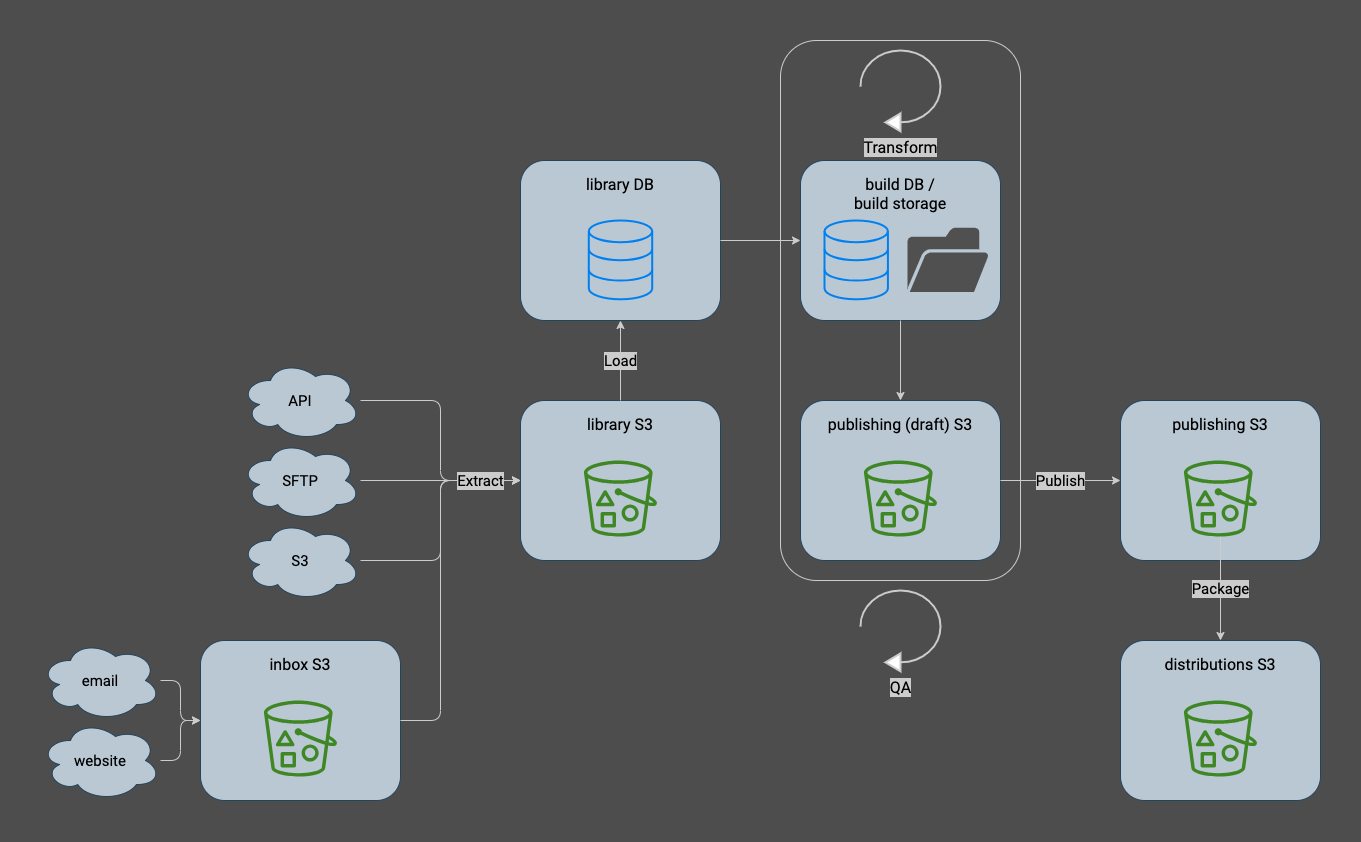

The diagram above was exported from draw.io. Its source (the exported page's mxGraphModel, read from the mxfile embedded in the PNG):
<mxGraphModel dx="1434" dy="816" grid="1" gridSize="10" guides="1" tooltips="1" connect="1" arrows="1" fold="1" page="1" pageScale="1" pageWidth="1600" pageHeight="900" background="#4D4D4D" math="0" shadow="0">
  <root>
    <mxCell id="0" />
    <mxCell id="1" parent="0" />
    <mxCell id="311" value="" style="rounded=1;whiteSpace=wrap;html=1;fontFamily=Roboto;fontSource=https%3A%2F%2Ffonts.googleapis.com%2Fcss%3Ffamily%3DRoboto;fontSize=15;fontColor=#000000;fillColor=none;strokeColor=#CCCCCC;" parent="1" vertex="1">
      <mxGeometry x="900" y="80" width="240" height="540" as="geometry" />
    </mxCell>
    <mxCell id="293" style="edgeStyle=orthogonalEdgeStyle;shape=connector;rounded=1;html=1;entryX=0;entryY=0.5;entryDx=0;entryDy=0;labelBackgroundColor=default;strokeColor=#CCCCCC;fontFamily=Roboto;fontSource=https%3A%2F%2Ffonts.googleapis.com%2Fcss%3Ffamily%3DRoboto;fontSize=15;fontColor=#000000;endArrow=classic;" parent="1" source="29" target="152" edge="1">
      <mxGeometry relative="1" as="geometry">
        <Array as="points">
          <mxPoint x="560" y="440" />
          <mxPoint x="560" y="520" />
        </Array>
      </mxGeometry>
    </mxCell>
    <mxCell id="29" value="API" style="ellipse;shape=cloud;whiteSpace=wrap;html=1;fontSize=15;fillColor=#bac8d3;strokeColor=#23445d;fontFamily=Roboto;fontSource=https%3A%2F%2Ffonts.googleapis.com%2Fcss%3Ffamily%3DRoboto;" parent="1" vertex="1">
      <mxGeometry x="360" y="400" width="120" height="80" as="geometry" />
    </mxCell>
    <mxCell id="297" style="edgeStyle=orthogonalEdgeStyle;shape=connector;rounded=1;html=1;entryX=0;entryY=0.5;entryDx=0;entryDy=0;labelBackgroundColor=default;strokeColor=#CCCCCC;fontFamily=Roboto;fontSource=https%3A%2F%2Ffonts.googleapis.com%2Fcss%3Ffamily%3DRoboto;fontSize=15;fontColor=#000000;endArrow=classic;" parent="1" source="35" target="282" edge="1">
      <mxGeometry relative="1" as="geometry" />
    </mxCell>
    <mxCell id="35" value="email" style="ellipse;shape=cloud;whiteSpace=wrap;html=1;fontSize=15;fillColor=#bac8d3;strokeColor=#23445d;fontFamily=Roboto;fontSource=https%3A%2F%2Ffonts.googleapis.com%2Fcss%3Ffamily%3DRoboto;" parent="1" vertex="1">
      <mxGeometry x="160" y="680.0000000000001" width="120" height="80" as="geometry" />
    </mxCell>
    <mxCell id="299" style="edgeStyle=orthogonalEdgeStyle;shape=connector;rounded=1;html=1;entryX=0;entryY=0.5;entryDx=0;entryDy=0;labelBackgroundColor=default;strokeColor=#CCCCCC;fontFamily=Roboto;fontSource=https%3A%2F%2Ffonts.googleapis.com%2Fcss%3Ffamily%3DRoboto;fontSize=15;fontColor=#000000;endArrow=classic;" parent="1" source="36" target="282" edge="1">
      <mxGeometry relative="1" as="geometry" />
    </mxCell>
    <mxCell id="36" value="website" style="ellipse;shape=cloud;whiteSpace=wrap;html=1;fontSize=15;fillColor=#bac8d3;strokeColor=#23445d;fontFamily=Roboto;fontSource=https%3A%2F%2Ffonts.googleapis.com%2Fcss%3Ffamily%3DRoboto;" parent="1" vertex="1">
      <mxGeometry x="160" y="760.0000000000002" width="120" height="80" as="geometry" />
    </mxCell>
    <mxCell id="294" style="edgeStyle=orthogonalEdgeStyle;shape=connector;rounded=1;html=1;entryX=0;entryY=0.5;entryDx=0;entryDy=0;labelBackgroundColor=default;strokeColor=#CCCCCC;fontFamily=Roboto;fontSource=https%3A%2F%2Ffonts.googleapis.com%2Fcss%3Ffamily%3DRoboto;fontSize=15;fontColor=#000000;endArrow=classic;" parent="1" source="37" target="152" edge="1">
      <mxGeometry relative="1" as="geometry" />
    </mxCell>
    <mxCell id="37" value="S3" style="ellipse;shape=cloud;whiteSpace=wrap;html=1;fontSize=15;fillColor=#bac8d3;strokeColor=#23445d;fontFamily=Roboto;fontSource=https%3A%2F%2Ffonts.googleapis.com%2Fcss%3Ffamily%3DRoboto;" parent="1" vertex="1">
      <mxGeometry x="360" y="560" width="120" height="80" as="geometry" />
    </mxCell>
    <mxCell id="295" style="edgeStyle=orthogonalEdgeStyle;shape=connector;rounded=1;html=1;entryX=0;entryY=0.5;entryDx=0;entryDy=0;labelBackgroundColor=default;strokeColor=#CCCCCC;fontFamily=Roboto;fontSource=https%3A%2F%2Ffonts.googleapis.com%2Fcss%3Ffamily%3DRoboto;fontSize=15;fontColor=#000000;endArrow=classic;" parent="1" source="150" target="152" edge="1">
      <mxGeometry relative="1" as="geometry" />
    </mxCell>
    <mxCell id="150" value="SFTP" style="ellipse;shape=cloud;whiteSpace=wrap;html=1;fontSize=15;fillColor=#bac8d3;strokeColor=#23445d;fontFamily=Roboto;fontSource=https%3A%2F%2Ffonts.googleapis.com%2Fcss%3Ffamily%3DRoboto;" parent="1" vertex="1">
      <mxGeometry x="360" y="480" width="120" height="80" as="geometry" />
    </mxCell>
    <mxCell id="153" value="" style="group;fontFamily=Roboto;fontSource=https%3A%2F%2Ffonts.googleapis.com%2Fcss%3Ffamily%3DRoboto;fontSize=10;" parent="1" vertex="1" connectable="0">
      <mxGeometry x="640" y="439.99999999999994" width="200" height="160" as="geometry" />
    </mxCell>
    <mxCell id="152" value="library S3" style="rounded=1;whiteSpace=wrap;html=1;fontFamily=Roboto;fontSize=16;fontColor=default;align=center;strokeColor=#23445d;fillColor=#bac8d3;fillStyle=solid;verticalAlign=top;spacing=10;fontSource=https%3A%2F%2Ffonts.googleapis.com%2Fcss%3Ffamily%3DRoboto;" parent="153" vertex="1">
      <mxGeometry width="200" height="160" as="geometry" />
    </mxCell>
    <mxCell id="32" value="" style="sketch=0;outlineConnect=0;fontColor=#232F3E;gradientColor=none;fillColor=#3F8624;strokeColor=none;dashed=0;verticalLabelPosition=bottom;verticalAlign=top;align=center;html=1;fontSize=16;fontStyle=0;aspect=fixed;pointerEvents=1;shape=mxgraph.aws4.bucket_with_objects;fontFamily=Roboto;fontSource=https%3A%2F%2Ffonts.googleapis.com%2Fcss%3Ffamily%3DRoboto;" parent="153" vertex="1">
      <mxGeometry x="63.41463414634143" y="60.000000000000114" width="73.17073170731707" height="76.09756097560975" as="geometry" />
    </mxCell>
    <mxCell id="160" value="" style="group;fontFamily=Roboto;fontSource=https%3A%2F%2Ffonts.googleapis.com%2Fcss%3Ffamily%3DRoboto;fontSize=10;" parent="1" vertex="1" connectable="0">
      <mxGeometry x="920" y="199.99999999999994" width="200" height="160" as="geometry" />
    </mxCell>
    <mxCell id="155" value="build DB /&lt;br&gt;build storage" style="rounded=1;whiteSpace=wrap;html=1;fontFamily=Roboto;fontSize=16;fontColor=default;align=center;strokeColor=#23445d;fillColor=#bac8d3;fillStyle=solid;verticalAlign=top;spacing=10;fontSource=https%3A%2F%2Ffonts.googleapis.com%2Fcss%3Ffamily%3DRoboto;" parent="160" vertex="1">
      <mxGeometry width="200" height="160" as="geometry" />
    </mxCell>
    <mxCell id="159" value="" style="html=1;verticalLabelPosition=bottom;align=center;labelBackgroundColor=#ffffff;verticalAlign=top;strokeWidth=2;strokeColor=#0080F0;shadow=0;dashed=0;shape=mxgraph.ios7.icons.data;fontSize=16;fontColor=#000000;fillColor=none;fontFamily=Roboto;fontSource=https%3A%2F%2Ffonts.googleapis.com%2Fcss%3Ffamily%3DRoboto;" parent="160" vertex="1">
      <mxGeometry x="24.00268292682923" y="60.00000000000006" width="63.41463414634146" height="78.81" as="geometry" />
    </mxCell>
    <mxCell id="321" value="" style="sketch=0;pointerEvents=1;shadow=0;dashed=0;html=1;strokeColor=none;fillColor=#505050;labelPosition=center;verticalLabelPosition=bottom;verticalAlign=top;outlineConnect=0;align=center;shape=mxgraph.office.concepts.folder_open;fontSize=16;" parent="160" vertex="1">
      <mxGeometry x="107" y="67.34" width="81.46" height="64.12" as="geometry" />
    </mxCell>
    <mxCell id="102" value="Load" style="edgeStyle=orthogonalEdgeStyle;html=1;fontSize=15;fontColor=#000000;strokeColor=#CCCCCC;exitX=0.5;exitY=0;exitDx=0;exitDy=0;entryX=0.5;entryY=1;entryDx=0;entryDy=0;fontFamily=Roboto;fontSource=https%3A%2F%2Ffonts.googleapis.com%2Fcss%3Ffamily%3DRoboto;labelBackgroundColor=#CCCCCC;labelBorderColor=none;" parent="1" source="152" target="313" edge="1">
      <mxGeometry relative="1" as="geometry">
        <mxPoint x="820" y="530" as="sourcePoint" />
        <mxPoint x="857" y="496" as="targetPoint" />
        <mxPoint as="offset" />
      </mxGeometry>
    </mxCell>
    <mxCell id="172" value="" style="group;fontFamily=Roboto;fontSource=https%3A%2F%2Ffonts.googleapis.com%2Fcss%3Ffamily%3DRoboto;fontSize=10;" parent="1" vertex="1" connectable="0">
      <mxGeometry x="1240" y="440" width="200" height="160" as="geometry" />
    </mxCell>
    <mxCell id="173" value="publishing S3" style="rounded=1;whiteSpace=wrap;html=1;fontFamily=Roboto;fontSize=16;fontColor=default;align=center;strokeColor=#23445d;fillColor=#bac8d3;fillStyle=solid;verticalAlign=top;spacing=10;fontSource=https%3A%2F%2Ffonts.googleapis.com%2Fcss%3Ffamily%3DRoboto;" parent="172" vertex="1">
      <mxGeometry width="200" height="160" as="geometry" />
    </mxCell>
    <mxCell id="174" value="" style="sketch=0;outlineConnect=0;fontColor=#232F3E;gradientColor=none;fillColor=#3F8624;strokeColor=none;dashed=0;verticalLabelPosition=bottom;verticalAlign=top;align=center;html=1;fontSize=16;fontStyle=0;aspect=fixed;pointerEvents=1;shape=mxgraph.aws4.bucket_with_objects;fontFamily=Roboto;fontSource=https%3A%2F%2Ffonts.googleapis.com%2Fcss%3Ffamily%3DRoboto;" parent="172" vertex="1">
      <mxGeometry x="63.41463414634143" y="60.000000000000114" width="73.17073170731707" height="76.09756097560975" as="geometry" />
    </mxCell>
    <mxCell id="185" value="" style="edgeStyle=orthogonalEdgeStyle;shape=connector;rounded=1;html=1;labelBackgroundColor=#CCCCCC;strokeColor=#CCCCCC;fontFamily=Roboto;fontSource=https%3A%2F%2Ffonts.googleapis.com%2Fcss%3Ffamily%3DRoboto;fontSize=15;fontColor=#000000;endArrow=classic;labelBorderColor=none;exitX=0.5;exitY=1;exitDx=0;exitDy=0;entryX=0.5;entryY=0;entryDx=0;entryDy=0;" parent="1" source="155" target="304" edge="1">
      <mxGeometry relative="1" as="geometry">
        <mxPoint x="1180" y="360" as="sourcePoint" />
        <mxPoint x="1180" y="400" as="targetPoint" />
      </mxGeometry>
    </mxCell>
    <mxCell id="281" value="" style="group;fontFamily=Roboto;fontSource=https%3A%2F%2Ffonts.googleapis.com%2Fcss%3Ffamily%3DRoboto;fontSize=10;" parent="1" vertex="1" connectable="0">
      <mxGeometry x="320" y="680" width="200" height="160" as="geometry" />
    </mxCell>
    <mxCell id="282" value="inbox S3" style="rounded=1;whiteSpace=wrap;html=1;fontFamily=Roboto;fontSize=16;fontColor=default;align=center;strokeColor=#23445d;fillColor=#bac8d3;fillStyle=solid;verticalAlign=top;spacing=10;fontSource=https%3A%2F%2Ffonts.googleapis.com%2Fcss%3Ffamily%3DRoboto;" parent="281" vertex="1">
      <mxGeometry width="200" height="160" as="geometry" />
    </mxCell>
    <mxCell id="283" value="" style="sketch=0;outlineConnect=0;fontColor=#232F3E;gradientColor=none;fillColor=#3F8624;strokeColor=none;dashed=0;verticalLabelPosition=bottom;verticalAlign=top;align=center;html=1;fontSize=16;fontStyle=0;aspect=fixed;pointerEvents=1;shape=mxgraph.aws4.bucket_with_objects;fontFamily=Roboto;fontSource=https%3A%2F%2Ffonts.googleapis.com%2Fcss%3Ffamily%3DRoboto;" parent="281" vertex="1">
      <mxGeometry x="63.41463414634143" y="60.000000000000114" width="73.17073170731707" height="76.09756097560975" as="geometry" />
    </mxCell>
    <mxCell id="149" value="Extract" style="edgeStyle=orthogonalEdgeStyle;shape=connector;rounded=1;html=1;labelBackgroundColor=#CCCCCC;strokeColor=#CCCCCC;fontFamily=Roboto;fontSize=15;fontColor=#000000;endArrow=classic;entryX=0;entryY=0.5;entryDx=0;entryDy=0;fontSource=https%3A%2F%2Ffonts.googleapis.com%2Fcss%3Ffamily%3DRoboto;exitX=1;exitY=0.5;exitDx=0;exitDy=0;labelBorderColor=none;" parent="1" source="282" target="152" edge="1">
      <mxGeometry x="0.7778" relative="1" as="geometry">
        <mxPoint x="570" y="560" as="targetPoint" />
        <mxPoint x="520" y="760" as="sourcePoint" />
        <Array as="points">
          <mxPoint x="560" y="760" />
          <mxPoint x="560" y="520" />
        </Array>
        <mxPoint as="offset" />
      </mxGeometry>
    </mxCell>
    <mxCell id="303" value="" style="group;fontFamily=Roboto;fontSource=https%3A%2F%2Ffonts.googleapis.com%2Fcss%3Ffamily%3DRoboto;fontSize=10;" parent="1" vertex="1" connectable="0">
      <mxGeometry x="920" y="440" width="200" height="160" as="geometry" />
    </mxCell>
    <mxCell id="304" value="publishing (draft) S3" style="rounded=1;whiteSpace=wrap;html=1;fontFamily=Roboto;fontSize=16;fontColor=default;align=center;strokeColor=#23445d;fillColor=#bac8d3;fillStyle=solid;verticalAlign=top;spacing=10;fontSource=https%3A%2F%2Ffonts.googleapis.com%2Fcss%3Ffamily%3DRoboto;" parent="303" vertex="1">
      <mxGeometry width="200" height="160" as="geometry" />
    </mxCell>
    <mxCell id="305" value="" style="sketch=0;outlineConnect=0;fontColor=#232F3E;gradientColor=none;fillColor=#3F8624;strokeColor=none;dashed=0;verticalLabelPosition=bottom;verticalAlign=top;align=center;html=1;fontSize=16;fontStyle=0;aspect=fixed;pointerEvents=1;shape=mxgraph.aws4.bucket_with_objects;fontFamily=Roboto;fontSource=https%3A%2F%2Ffonts.googleapis.com%2Fcss%3Ffamily%3DRoboto;" parent="303" vertex="1">
      <mxGeometry x="63.41463414634143" y="60.000000000000114" width="73.17073170731707" height="76.09756097560975" as="geometry" />
    </mxCell>
    <mxCell id="310" value="Publish" style="edgeStyle=orthogonalEdgeStyle;shape=connector;rounded=1;html=1;labelBackgroundColor=#CCCCCC;strokeColor=#CCCCCC;fontFamily=Roboto;fontSize=15;fontColor=#000000;endArrow=classic;fontSource=https%3A%2F%2Ffonts.googleapis.com%2Fcss%3Ffamily%3DRoboto;labelBorderColor=none;exitX=1;exitY=0.5;exitDx=0;exitDy=0;entryX=0;entryY=0.5;entryDx=0;entryDy=0;" parent="1" source="304" target="173" edge="1">
      <mxGeometry relative="1" as="geometry">
        <mxPoint as="offset" />
        <mxPoint x="1130" y="530" as="sourcePoint" />
        <mxPoint x="1240" y="240" as="targetPoint" />
      </mxGeometry>
    </mxCell>
    <mxCell id="312" value="" style="group;fontFamily=Roboto;fontSource=https%3A%2F%2Ffonts.googleapis.com%2Fcss%3Ffamily%3DRoboto;fontSize=10;" parent="1" vertex="1" connectable="0">
      <mxGeometry x="640" y="199.99999999999994" width="200" height="160" as="geometry" />
    </mxCell>
    <mxCell id="313" value="library DB" style="rounded=1;whiteSpace=wrap;html=1;fontFamily=Roboto;fontSize=16;fontColor=default;align=center;strokeColor=#23445d;fillColor=#bac8d3;fillStyle=solid;verticalAlign=top;spacing=10;fontSource=https%3A%2F%2Ffonts.googleapis.com%2Fcss%3Ffamily%3DRoboto;" parent="312" vertex="1">
      <mxGeometry width="200" height="160" as="geometry" />
    </mxCell>
    <mxCell id="314" value="" style="html=1;verticalLabelPosition=bottom;align=center;labelBackgroundColor=#ffffff;verticalAlign=top;strokeWidth=2;strokeColor=#0080F0;shadow=0;dashed=0;shape=mxgraph.ios7.icons.data;fontSize=16;fontColor=#000000;fillColor=none;fontFamily=Roboto;fontSource=https%3A%2F%2Ffonts.googleapis.com%2Fcss%3Ffamily%3DRoboto;" parent="312" vertex="1">
      <mxGeometry x="68.29268292682923" y="60.00000000000006" width="63.41463414634146" height="78.81" as="geometry" />
    </mxCell>
    <mxCell id="302" value="Transform" style="html=1;verticalLabelPosition=bottom;align=center;labelBackgroundColor=#CCCCCC;verticalAlign=top;strokeWidth=2;strokeColor=#CCCCCC;shadow=0;dashed=0;shape=mxgraph.ios7.icons.reload;fontFamily=Roboto;fontSource=https%3A%2F%2Ffonts.googleapis.com%2Fcss%3Ffamily%3DRoboto;fontSize=16;fontColor=#000000;labelBorderColor=none;horizontal=1;direction=west;" parent="1" vertex="1">
      <mxGeometry x="979.91" y="90" width="80.17" height="80.84" as="geometry" />
    </mxCell>
    <mxCell id="315" value="" style="edgeStyle=orthogonalEdgeStyle;html=1;fontSize=15;fontColor=#000000;strokeColor=#CCCCCC;exitX=1;exitY=0.5;exitDx=0;exitDy=0;entryX=0;entryY=0.5;entryDx=0;entryDy=0;fontFamily=Roboto;fontSource=https%3A%2F%2Ffonts.googleapis.com%2Fcss%3Ffamily%3DRoboto;labelBackgroundColor=#CCCCCC;labelBorderColor=none;" parent="1" source="313" target="155" edge="1">
      <mxGeometry relative="1" as="geometry">
        <mxPoint x="870" y="420.0000000000002" as="sourcePoint" />
        <mxPoint x="870" y="340.0000000000002" as="targetPoint" />
        <mxPoint as="offset" />
      </mxGeometry>
    </mxCell>
    <mxCell id="322" value="QA" style="html=1;verticalLabelPosition=bottom;align=center;labelBackgroundColor=#CCCCCC;verticalAlign=top;strokeWidth=2;strokeColor=#CCCCCC;shadow=0;dashed=0;shape=mxgraph.ios7.icons.reload;fontFamily=Roboto;fontSource=https%3A%2F%2Ffonts.googleapis.com%2Fcss%3Ffamily%3DRoboto;fontSize=16;fontColor=#000000;labelBorderColor=none;horizontal=1;direction=west;" parent="1" vertex="1">
      <mxGeometry x="979.91" y="630" width="80.17" height="80.84" as="geometry" />
    </mxCell>
    <mxCell id="323" value="" style="group;fontFamily=Roboto;fontSource=https%3A%2F%2Ffonts.googleapis.com%2Fcss%3Ffamily%3DRoboto;fontSize=10;" vertex="1" connectable="0" parent="1">
      <mxGeometry x="1240" y="680" width="200" height="160" as="geometry" />
    </mxCell>
    <mxCell id="324" value="distributions S3" style="rounded=1;whiteSpace=wrap;html=1;fontFamily=Roboto;fontSize=16;fontColor=default;align=center;strokeColor=#23445d;fillColor=#bac8d3;fillStyle=solid;verticalAlign=top;spacing=10;fontSource=https%3A%2F%2Ffonts.googleapis.com%2Fcss%3Ffamily%3DRoboto;" vertex="1" parent="323">
      <mxGeometry width="200" height="160" as="geometry" />
    </mxCell>
    <mxCell id="325" value="" style="sketch=0;outlineConnect=0;fontColor=#232F3E;gradientColor=none;fillColor=#3F8624;strokeColor=none;dashed=0;verticalLabelPosition=bottom;verticalAlign=top;align=center;html=1;fontSize=16;fontStyle=0;aspect=fixed;pointerEvents=1;shape=mxgraph.aws4.bucket_with_objects;fontFamily=Roboto;fontSource=https%3A%2F%2Ffonts.googleapis.com%2Fcss%3Ffamily%3DRoboto;" vertex="1" parent="323">
      <mxGeometry x="63.41463414634143" y="60.000000000000114" width="73.17073170731707" height="76.09756097560975" as="geometry" />
    </mxCell>
    <mxCell id="326" value="Package" style="edgeStyle=orthogonalEdgeStyle;shape=connector;rounded=1;html=1;entryX=0.5;entryY=0;entryDx=0;entryDy=0;labelBackgroundColor=#CCCCCC;labelBorderColor=none;strokeColor=#CCCCCC;fontFamily=Roboto;fontSource=https%3A%2F%2Ffonts.googleapis.com%2Fcss%3Ffamily%3DRoboto;fontSize=15;fontColor=#000000;endArrow=classic;" edge="1" parent="1" source="174" target="324">
      <mxGeometry relative="1" as="geometry" />
    </mxCell>
  </root>
</mxGraphModel>